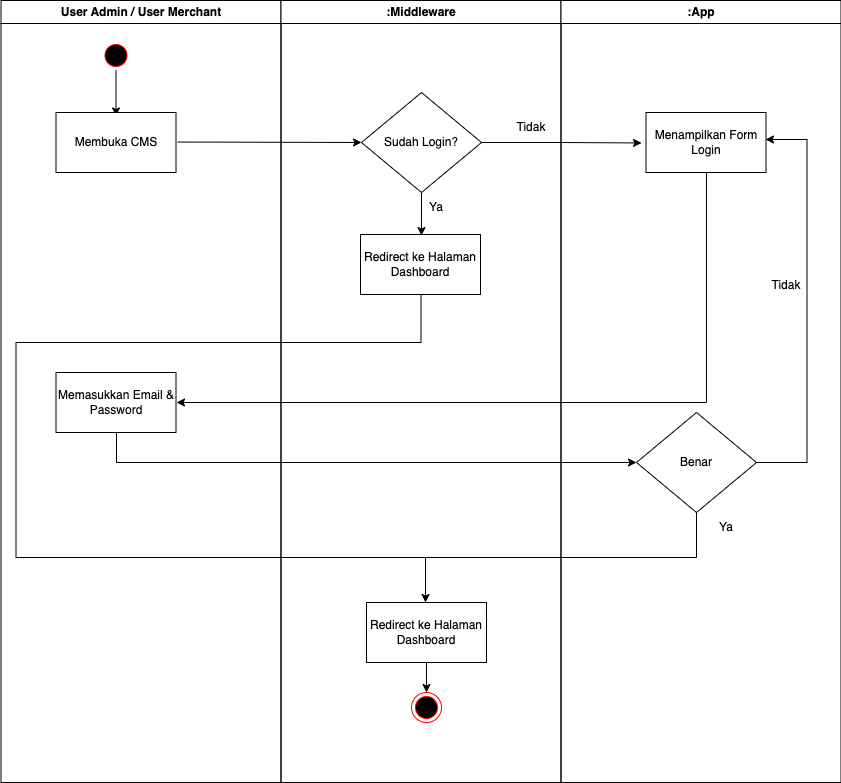

The diagram above was exported from draw.io. Its source (the exported page's mxGraphModel, read from the mxfile embedded in the PNG):
<mxGraphModel dx="954" dy="534" grid="1" gridSize="10" guides="1" tooltips="1" connect="1" arrows="1" fold="1" page="1" pageScale="1" pageWidth="1169" pageHeight="826" background="none" math="0" shadow="0">
  <root>
    <mxCell id="0" />
    <mxCell id="1" parent="0" />
    <mxCell id="2" value="User Admin / User Merchant" style="swimlane;whiteSpace=wrap" parent="1" vertex="1">
      <mxGeometry x="164.5" y="128" width="280" height="782" as="geometry" />
    </mxCell>
    <mxCell id="i10lGp3igaDUlOuNXNUn-88" style="edgeStyle=orthogonalEdgeStyle;rounded=0;orthogonalLoop=1;jettySize=auto;html=1;exitX=0.5;exitY=1;exitDx=0;exitDy=0;entryX=0.5;entryY=0.058;entryDx=0;entryDy=0;entryPerimeter=0;" parent="2" source="5" target="i10lGp3igaDUlOuNXNUn-89" edge="1">
      <mxGeometry relative="1" as="geometry">
        <mxPoint x="116.53999999999996" y="105.5" as="targetPoint" />
      </mxGeometry>
    </mxCell>
    <mxCell id="5" value="" style="ellipse;shape=startState;fillColor=#000000;strokeColor=#ff0000;" parent="2" vertex="1">
      <mxGeometry x="100" y="40" width="30" height="30" as="geometry" />
    </mxCell>
    <mxCell id="i10lGp3igaDUlOuNXNUn-89" value="Membuka CMS" style="rounded=0;whiteSpace=wrap;html=1;" parent="2" vertex="1">
      <mxGeometry x="55" y="112" width="120" height="60" as="geometry" />
    </mxCell>
    <mxCell id="i10lGp3igaDUlOuNXNUn-96" value="Memasukkan Email &amp;amp; Password" style="rounded=0;whiteSpace=wrap;html=1;strokeColor=default;" parent="2" vertex="1">
      <mxGeometry x="55" y="372" width="120" height="60" as="geometry" />
    </mxCell>
    <mxCell id="3" value=":Middleware" style="swimlane;whiteSpace=wrap" parent="1" vertex="1">
      <mxGeometry x="444.5" y="128" width="280" height="782" as="geometry" />
    </mxCell>
    <mxCell id="i10lGp3igaDUlOuNXNUn-92" style="edgeStyle=orthogonalEdgeStyle;rounded=0;orthogonalLoop=1;jettySize=auto;html=1;exitX=0.5;exitY=1;exitDx=0;exitDy=0;entryX=0.508;entryY=0.017;entryDx=0;entryDy=0;entryPerimeter=0;" parent="3" source="i10lGp3igaDUlOuNXNUn-87" target="i10lGp3igaDUlOuNXNUn-91" edge="1">
      <mxGeometry relative="1" as="geometry" />
    </mxCell>
    <mxCell id="i10lGp3igaDUlOuNXNUn-87" value="Sudah Login?" style="rhombus;whiteSpace=wrap;html=1;" parent="3" vertex="1">
      <mxGeometry x="80.5" y="92" width="120" height="100" as="geometry" />
    </mxCell>
    <mxCell id="i10lGp3igaDUlOuNXNUn-103" value="Ya" style="text;html=1;strokeColor=none;fillColor=none;align=center;verticalAlign=middle;whiteSpace=wrap;rounded=0;" parent="3" vertex="1">
      <mxGeometry x="125.5" y="192" width="60" height="30" as="geometry" />
    </mxCell>
    <mxCell id="i10lGp3igaDUlOuNXNUn-104" value="Tidak" style="text;html=1;strokeColor=none;fillColor=none;align=center;verticalAlign=middle;whiteSpace=wrap;rounded=0;" parent="3" vertex="1">
      <mxGeometry x="220" y="112" width="60" height="30" as="geometry" />
    </mxCell>
    <mxCell id="i10lGp3igaDUlOuNXNUn-108" value="Redirect ke Halaman Dashboard" style="rounded=0;whiteSpace=wrap;html=1;" parent="3" vertex="1">
      <mxGeometry x="85.5" y="602" width="120" height="60" as="geometry" />
    </mxCell>
    <mxCell id="38" value="" style="ellipse;shape=endState;fillColor=#000000;strokeColor=#ff0000" parent="3" vertex="1">
      <mxGeometry x="130.5" y="692" width="30" height="30" as="geometry" />
    </mxCell>
    <mxCell id="i10lGp3igaDUlOuNXNUn-115" value="" style="endArrow=classic;html=1;rounded=0;entryX=0.5;entryY=0;entryDx=0;entryDy=0;" parent="3" target="38" edge="1">
      <mxGeometry width="50" height="50" relative="1" as="geometry">
        <mxPoint x="145.5" y="662" as="sourcePoint" />
        <mxPoint x="141.5" y="602" as="targetPoint" />
      </mxGeometry>
    </mxCell>
    <mxCell id="i10lGp3igaDUlOuNXNUn-116" value="" style="endArrow=none;html=1;rounded=0;edgeStyle=orthogonalEdgeStyle;endFill=0;exitX=0.525;exitY=1.017;exitDx=0;exitDy=0;exitPerimeter=0;" parent="3" edge="1">
      <mxGeometry width="50" height="50" relative="1" as="geometry">
        <mxPoint x="141.5" y="293.02" as="sourcePoint" />
        <mxPoint x="144.5" y="572" as="targetPoint" />
        <Array as="points">
          <mxPoint x="142" y="291" />
          <mxPoint x="140" y="291" />
          <mxPoint x="140" y="342" />
          <mxPoint x="-265" y="342" />
          <mxPoint x="-265" y="557" />
          <mxPoint x="145" y="557" />
        </Array>
      </mxGeometry>
    </mxCell>
    <mxCell id="i10lGp3igaDUlOuNXNUn-91" value="Redirect ke Halaman Dashboard" style="rounded=0;whiteSpace=wrap;html=1;" parent="3" vertex="1">
      <mxGeometry x="79.5" y="234" width="120" height="60" as="geometry" />
    </mxCell>
    <mxCell id="4" value=":App" style="swimlane;whiteSpace=wrap" parent="1" vertex="1">
      <mxGeometry x="724.5" y="128" width="280" height="782" as="geometry" />
    </mxCell>
    <mxCell id="i10lGp3igaDUlOuNXNUn-94" value="Menampilkan Form Login" style="rounded=0;whiteSpace=wrap;html=1;" parent="4" vertex="1">
      <mxGeometry x="85" y="112" width="120" height="60" as="geometry" />
    </mxCell>
    <mxCell id="i10lGp3igaDUlOuNXNUn-101" style="edgeStyle=orthogonalEdgeStyle;rounded=0;orthogonalLoop=1;jettySize=auto;html=1;exitX=1;exitY=0.5;exitDx=0;exitDy=0;entryX=0.996;entryY=0.45;entryDx=0;entryDy=0;entryPerimeter=0;" parent="4" source="i10lGp3igaDUlOuNXNUn-100" target="i10lGp3igaDUlOuNXNUn-94" edge="1">
      <mxGeometry relative="1" as="geometry">
        <Array as="points">
          <mxPoint x="246" y="462" />
          <mxPoint x="246" y="139" />
        </Array>
      </mxGeometry>
    </mxCell>
    <mxCell id="i10lGp3igaDUlOuNXNUn-100" value="Benar" style="rhombus;whiteSpace=wrap;html=1;" parent="4" vertex="1">
      <mxGeometry x="75.5" y="412" width="120" height="100" as="geometry" />
    </mxCell>
    <mxCell id="i10lGp3igaDUlOuNXNUn-105" value="Tidak" style="text;html=1;strokeColor=none;fillColor=none;align=center;verticalAlign=middle;whiteSpace=wrap;rounded=0;" parent="4" vertex="1">
      <mxGeometry x="195.5" y="270" width="60" height="30" as="geometry" />
    </mxCell>
    <mxCell id="i10lGp3igaDUlOuNXNUn-106" value="Ya" style="text;html=1;strokeColor=none;fillColor=none;align=center;verticalAlign=middle;whiteSpace=wrap;rounded=0;" parent="4" vertex="1">
      <mxGeometry x="135.5" y="512" width="60" height="30" as="geometry" />
    </mxCell>
    <mxCell id="i10lGp3igaDUlOuNXNUn-90" value="" style="endArrow=classic;html=1;rounded=0;exitX=1.013;exitY=0.492;exitDx=0;exitDy=0;exitPerimeter=0;entryX=0;entryY=0.5;entryDx=0;entryDy=0;" parent="1" source="i10lGp3igaDUlOuNXNUn-89" target="i10lGp3igaDUlOuNXNUn-87" edge="1">
      <mxGeometry width="50" height="50" relative="1" as="geometry">
        <mxPoint x="530" y="360" as="sourcePoint" />
        <mxPoint x="580" y="310" as="targetPoint" />
      </mxGeometry>
    </mxCell>
    <mxCell id="i10lGp3igaDUlOuNXNUn-95" style="edgeStyle=orthogonalEdgeStyle;rounded=0;orthogonalLoop=1;jettySize=auto;html=1;exitX=1;exitY=0.5;exitDx=0;exitDy=0;entryX=-0.037;entryY=0.508;entryDx=0;entryDy=0;entryPerimeter=0;" parent="1" source="i10lGp3igaDUlOuNXNUn-87" target="i10lGp3igaDUlOuNXNUn-94" edge="1">
      <mxGeometry relative="1" as="geometry" />
    </mxCell>
    <mxCell id="i10lGp3igaDUlOuNXNUn-102" value="" style="endArrow=classic;html=1;rounded=0;entryX=0;entryY=0.5;entryDx=0;entryDy=0;edgeStyle=orthogonalEdgeStyle;" parent="1" target="i10lGp3igaDUlOuNXNUn-100" edge="1">
      <mxGeometry width="50" height="50" relative="1" as="geometry">
        <mxPoint x="280" y="560" as="sourcePoint" />
        <mxPoint x="660" y="390" as="targetPoint" />
        <Array as="points">
          <mxPoint x="280" y="590" />
        </Array>
      </mxGeometry>
    </mxCell>
    <mxCell id="i10lGp3igaDUlOuNXNUn-112" value="" style="endArrow=classic;html=1;rounded=0;entryX=0.492;entryY=0;entryDx=0;entryDy=0;entryPerimeter=0;exitX=0.5;exitY=1;exitDx=0;exitDy=0;edgeStyle=orthogonalEdgeStyle;" parent="1" source="i10lGp3igaDUlOuNXNUn-100" target="i10lGp3igaDUlOuNXNUn-108" edge="1">
      <mxGeometry width="50" height="50" relative="1" as="geometry">
        <mxPoint x="610" y="600" as="sourcePoint" />
        <mxPoint x="660" y="550" as="targetPoint" />
      </mxGeometry>
    </mxCell>
    <mxCell id="i10lGp3igaDUlOuNXNUn-120" value="" style="endArrow=classic;html=1;rounded=0;edgeStyle=orthogonalEdgeStyle;" parent="1" edge="1">
      <mxGeometry width="50" height="50" relative="1" as="geometry">
        <mxPoint x="870" y="300" as="sourcePoint" />
        <mxPoint x="340" y="530" as="targetPoint" />
        <Array as="points">
          <mxPoint x="870" y="530" />
        </Array>
      </mxGeometry>
    </mxCell>
  </root>
</mxGraphModel>